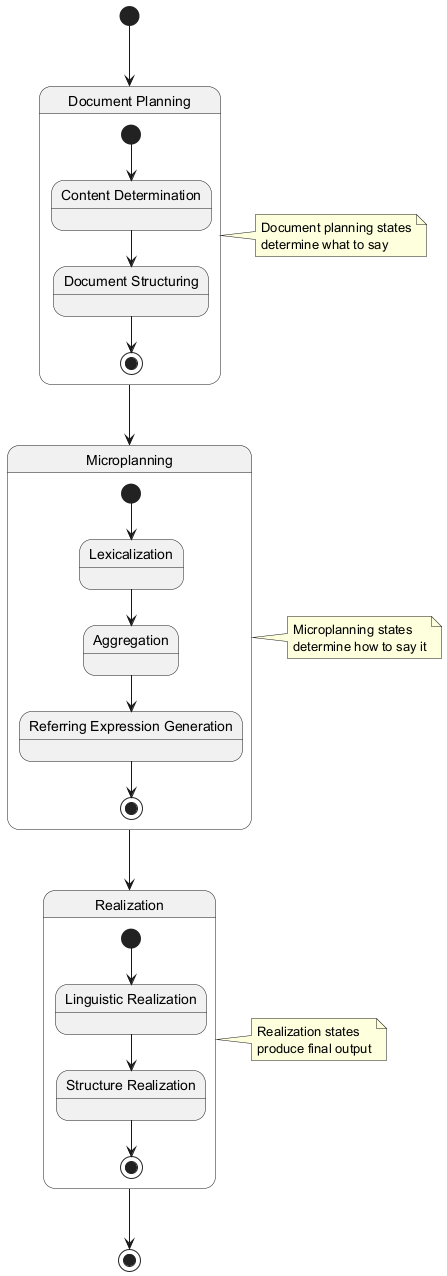

The diagram above was rendered by PlantUML. Its source (embedded in the PNG):
@startuml
state "Document Planning" as DP {
  state "Content Determination" as CD
  state "Document Structuring" as DS
  
  [*] --> CD
  CD --> DS
  DS --> [*]
}

state "Microplanning" as MP {
  state "Lexicalization" as L
  state "Aggregation" as A
  state "Referring Expression Generation" as REG
  
  [*] --> L
  L --> A
  A --> REG
  REG --> [*]
}

state "Realization" as R {
  state "Linguistic Realization" as LR
  state "Structure Realization" as SR
  
  [*] --> LR
  LR --> SR
  SR --> [*]
}

[*] --> DP
DP --> MP
MP --> R
R --> [*]

note right of DP
  Document planning states
  determine what to say
end note

note right of MP
  Microplanning states
  determine how to say it
end note

note right of R
  Realization states
  produce final output
end note
@enduml